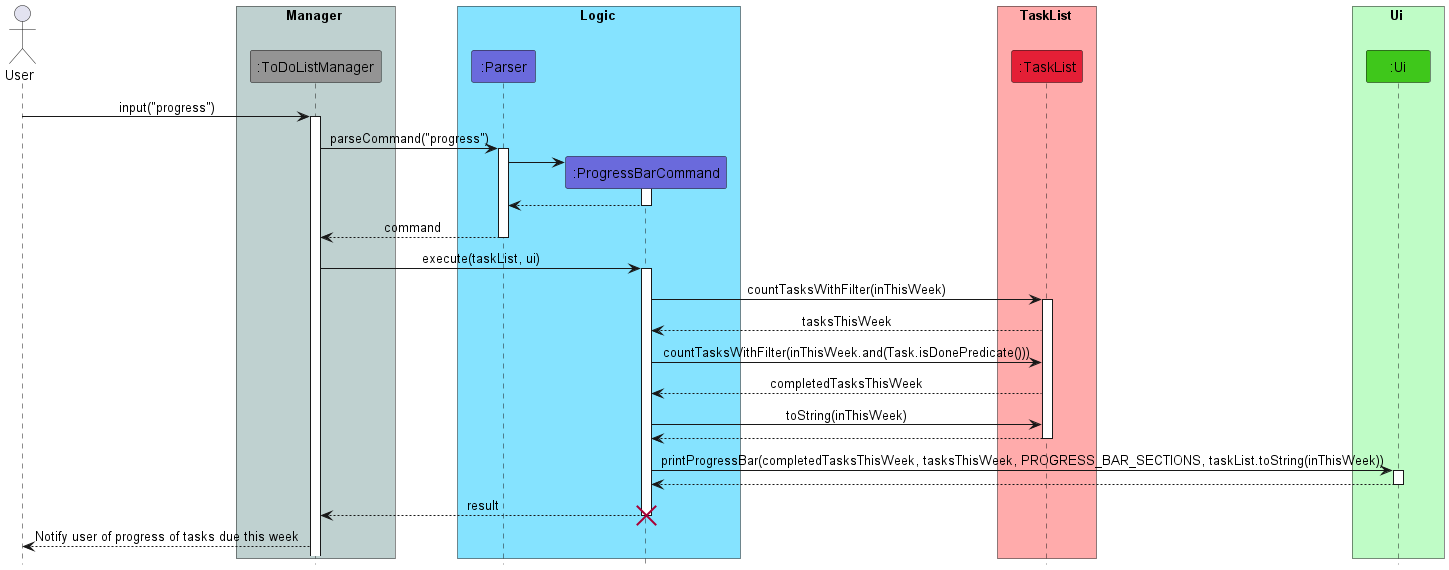

The diagram above was rendered by PlantUML. Its source (embedded in the PNG):
@startuml
!include Style.puml

actor User

box Manager COLOR_MAIN_LIGHT
participant ":ToDoListManager" as ToDoListManager COLOR_MAIN
end box

box Logic COLOR_LOGIC_LIGHT
participant ":Parser" as Parser COLOR_LOGIC
participant ":ProgressBarCommand" as ProgressBarCommand COLOR_LOGIC
end box

box TaskList COLOR_TASK_LIST_LIGHT
participant ":TaskList" as TaskList COLOR_TASK_LIST
end box

box Ui COLOR_UI_LIGHT
participant ":Ui" as Ui COLOR_UI
end box

User -> ToDoListManager: input("progress")
activate ToDoListManager
ToDoListManager -> Parser : parseCommand("progress")
activate Parser
create ProgressBarCommand
Parser -> ProgressBarCommand
activate ProgressBarCommand
ProgressBarCommand --> Parser
deactivate ProgressBarCommand
Parser --> ToDoListManager : command
deactivate Parser
ToDoListManager -> ProgressBarCommand : execute(taskList, ui)
activate ProgressBarCommand

ProgressBarCommand -> TaskList: countTasksWithFilter(inThisWeek)
activate TaskList
TaskList --> ProgressBarCommand : tasksThisWeek
ProgressBarCommand -> TaskList: countTasksWithFilter(inThisWeek.and(Task.isDonePredicate()))
TaskList --> ProgressBarCommand : completedTasksThisWeek
ProgressBarCommand -> TaskList: toString(inThisWeek)
TaskList --> ProgressBarCommand
deactivate TaskList

ProgressBarCommand -> Ui : printProgressBar(completedTasksThisWeek, tasksThisWeek, PROGRESS_BAR_SECTIONS, taskList.toString(inThisWeek))
activate Ui
Ui --> ProgressBarCommand
deactivate Ui

ProgressBarCommand --> ToDoListManager : result
deactivate ProgressBarCommand
destroy ProgressBarCommand
ToDoListManager --> User : Notify user of progress of tasks due this week
@enduml